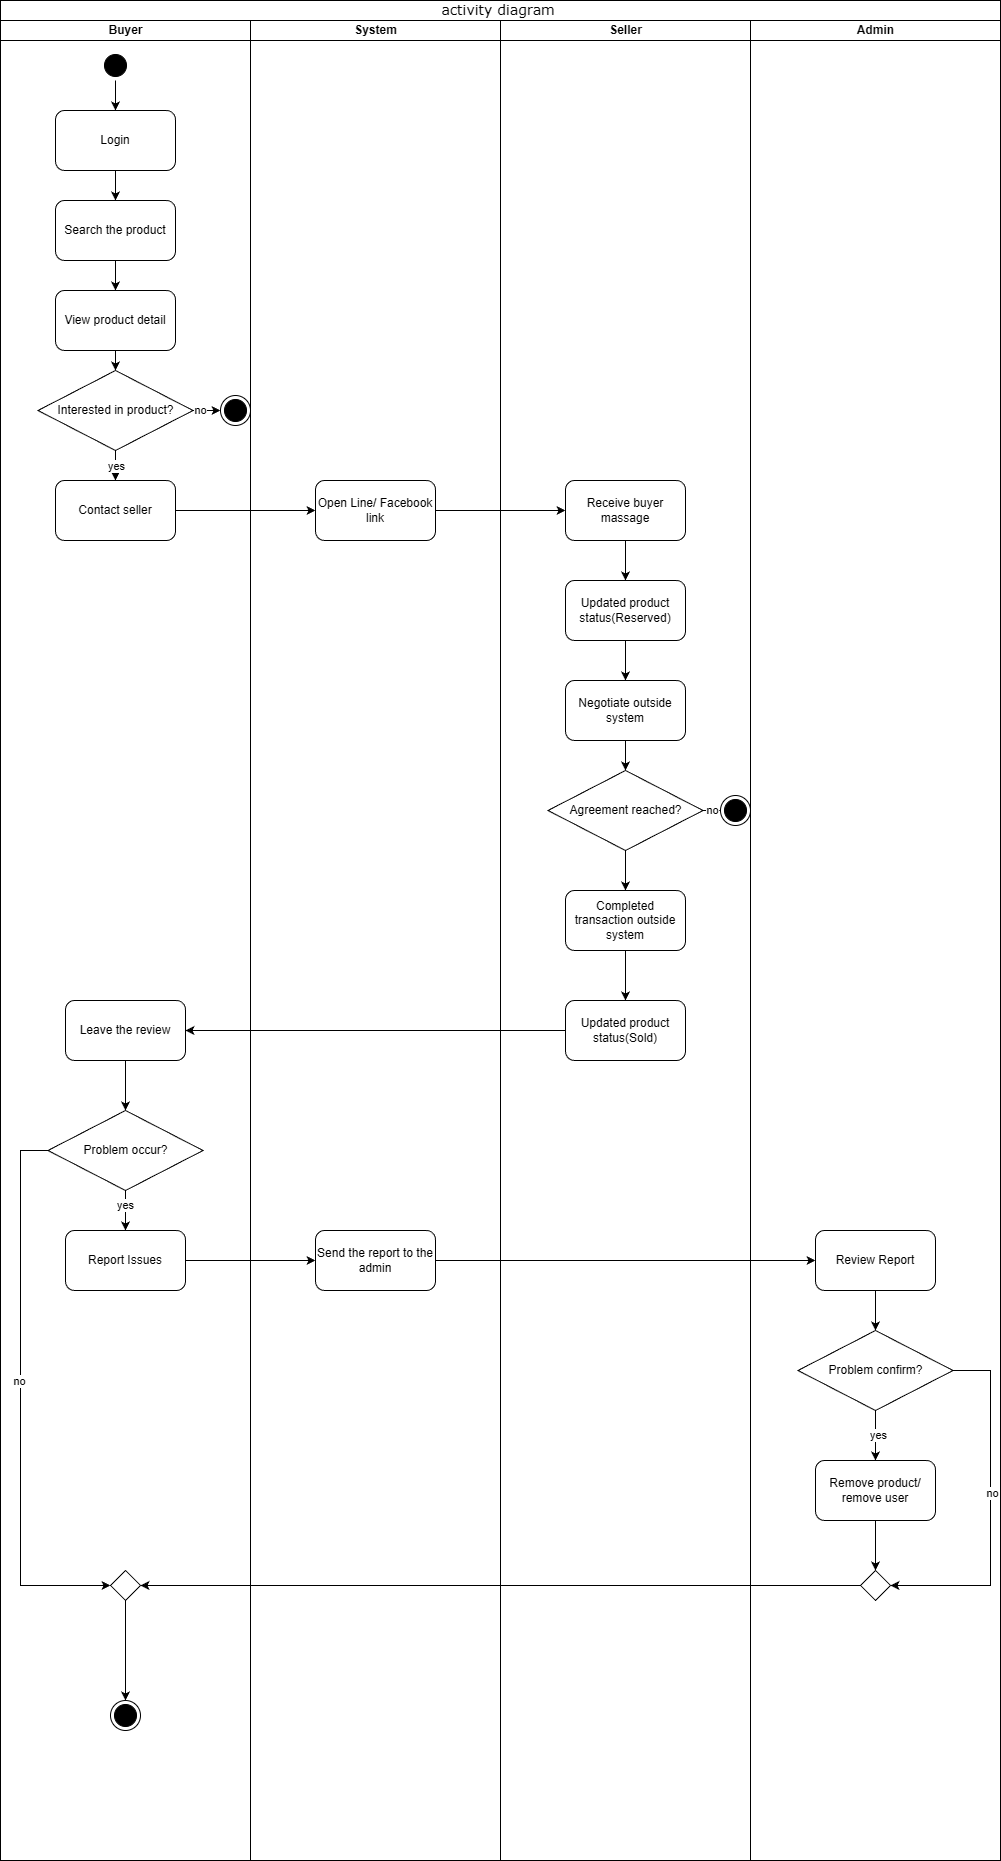

The diagram above was exported from draw.io. Its source (the exported page's mxGraphModel, read from the mxfile embedded in the PNG):
<mxGraphModel dx="2066" dy="1103" grid="1" gridSize="10" guides="1" tooltips="1" connect="1" arrows="1" fold="1" page="1" pageScale="1" pageWidth="850" pageHeight="1100" math="0" shadow="0">
  <root>
    <mxCell id="0" />
    <mxCell id="1" parent="0" />
    <mxCell id="Nrg6Hp__v6s2k60t9AWU-26" parent="1" style="swimlane;html=1;childLayout=stackLayout;startSize=20;rounded=0;shadow=0;comic=0;labelBackgroundColor=none;strokeWidth=1;fontFamily=Verdana;fontSize=12;align=center;fontStyle=0" value="&lt;font style=&quot;font-size: 14px;&quot;&gt;activity diagram&amp;nbsp;&lt;/font&gt;" vertex="1">
      <mxGeometry height="1860" width="1000" x="150" y="90" as="geometry" />
    </mxCell>
    <mxCell id="Nrg6Hp__v6s2k60t9AWU-27" parent="Nrg6Hp__v6s2k60t9AWU-26" style="swimlane;html=1;startSize=20;" value="Buyer" vertex="1">
      <mxGeometry height="1840" width="250" y="20" as="geometry" />
    </mxCell>
    <mxCell id="X3lXZLf4l2AyBZa4VrsP-39" edge="1" parent="Nrg6Hp__v6s2k60t9AWU-27" source="X3lXZLf4l2AyBZa4VrsP-4" style="edgeStyle=none;rounded=0;orthogonalLoop=1;jettySize=auto;html=1;exitX=0.5;exitY=1;exitDx=0;exitDy=0;entryX=0.5;entryY=0;entryDx=0;entryDy=0;" target="X3lXZLf4l2AyBZa4VrsP-9">
      <mxGeometry relative="1" as="geometry" />
    </mxCell>
    <mxCell id="X3lXZLf4l2AyBZa4VrsP-4" parent="Nrg6Hp__v6s2k60t9AWU-27" style="rounded=1;whiteSpace=wrap;html=1;" value="Search the product" vertex="1">
      <mxGeometry height="60" width="120" x="55" y="180" as="geometry" />
    </mxCell>
    <mxCell id="X3lXZLf4l2AyBZa4VrsP-40" edge="1" parent="Nrg6Hp__v6s2k60t9AWU-27" source="X3lXZLf4l2AyBZa4VrsP-9" style="edgeStyle=none;rounded=0;orthogonalLoop=1;jettySize=auto;html=1;" target="X3lXZLf4l2AyBZa4VrsP-11" value="">
      <mxGeometry relative="1" as="geometry" />
    </mxCell>
    <mxCell id="X3lXZLf4l2AyBZa4VrsP-9" parent="Nrg6Hp__v6s2k60t9AWU-27" style="rounded=1;whiteSpace=wrap;html=1;" value="View product detail" vertex="1">
      <mxGeometry height="60" width="120" x="55" y="270" as="geometry" />
    </mxCell>
    <mxCell id="X3lXZLf4l2AyBZa4VrsP-41" edge="1" parent="Nrg6Hp__v6s2k60t9AWU-27" source="X3lXZLf4l2AyBZa4VrsP-11" style="edgeStyle=none;rounded=0;orthogonalLoop=1;jettySize=auto;html=1;" target="X3lXZLf4l2AyBZa4VrsP-13" value="">
      <mxGeometry relative="1" as="geometry" />
    </mxCell>
    <mxCell id="X3lXZLf4l2AyBZa4VrsP-42" edge="1" parent="Nrg6Hp__v6s2k60t9AWU-27" source="X3lXZLf4l2AyBZa4VrsP-11" style="edgeStyle=none;rounded=0;orthogonalLoop=1;jettySize=auto;html=1;" target="X3lXZLf4l2AyBZa4VrsP-12" value="">
      <mxGeometry relative="1" as="geometry" />
    </mxCell>
    <mxCell id="X3lXZLf4l2AyBZa4VrsP-43" connectable="0" parent="X3lXZLf4l2AyBZa4VrsP-42" style="edgeLabel;html=1;align=center;verticalAlign=middle;resizable=0;points=[];" value="no" vertex="1">
      <mxGeometry relative="1" x="-0.4922" y="1" as="geometry">
        <mxPoint as="offset" />
      </mxGeometry>
    </mxCell>
    <mxCell id="X3lXZLf4l2AyBZa4VrsP-71" edge="1" parent="Nrg6Hp__v6s2k60t9AWU-27" source="X3lXZLf4l2AyBZa4VrsP-11" style="edgeStyle=none;rounded=0;orthogonalLoop=1;jettySize=auto;html=1;" target="X3lXZLf4l2AyBZa4VrsP-13" value="">
      <mxGeometry relative="1" as="geometry" />
    </mxCell>
    <mxCell id="X3lXZLf4l2AyBZa4VrsP-72" connectable="0" parent="X3lXZLf4l2AyBZa4VrsP-71" style="edgeLabel;html=1;align=center;verticalAlign=middle;resizable=0;points=[];" value="yes" vertex="1">
      <mxGeometry relative="1" x="-0.0092" as="geometry">
        <mxPoint as="offset" />
      </mxGeometry>
    </mxCell>
    <mxCell id="X3lXZLf4l2AyBZa4VrsP-11" parent="Nrg6Hp__v6s2k60t9AWU-27" style="rhombus;whiteSpace=wrap;html=1;" value="Interested in product?" vertex="1">
      <mxGeometry height="80" width="155" x="37.5" y="350" as="geometry" />
    </mxCell>
    <mxCell id="X3lXZLf4l2AyBZa4VrsP-12" parent="Nrg6Hp__v6s2k60t9AWU-27" style="ellipse;html=1;shape=endState;fillColor=#000000;strokeColor=#000000;" value="" vertex="1">
      <mxGeometry height="30" width="30" x="220" y="375" as="geometry" />
    </mxCell>
    <mxCell id="X3lXZLf4l2AyBZa4VrsP-13" parent="Nrg6Hp__v6s2k60t9AWU-27" style="rounded=1;whiteSpace=wrap;html=1;" value="Contact seller" vertex="1">
      <mxGeometry height="60" width="120" x="55" y="460" as="geometry" />
    </mxCell>
    <mxCell id="X3lXZLf4l2AyBZa4VrsP-55" edge="1" parent="Nrg6Hp__v6s2k60t9AWU-27" source="X3lXZLf4l2AyBZa4VrsP-25" style="edgeStyle=none;rounded=0;orthogonalLoop=1;jettySize=auto;html=1;" target="X3lXZLf4l2AyBZa4VrsP-26" value="">
      <mxGeometry relative="1" as="geometry" />
    </mxCell>
    <mxCell id="X3lXZLf4l2AyBZa4VrsP-25" parent="Nrg6Hp__v6s2k60t9AWU-27" style="rounded=1;whiteSpace=wrap;html=1;" value="Leave the review" vertex="1">
      <mxGeometry height="60" width="120" x="65" y="980" as="geometry" />
    </mxCell>
    <mxCell id="X3lXZLf4l2AyBZa4VrsP-56" edge="1" parent="Nrg6Hp__v6s2k60t9AWU-27" source="X3lXZLf4l2AyBZa4VrsP-26" style="edgeStyle=none;rounded=0;orthogonalLoop=1;jettySize=auto;html=1;" target="X3lXZLf4l2AyBZa4VrsP-27" value="">
      <mxGeometry relative="1" as="geometry" />
    </mxCell>
    <mxCell id="X3lXZLf4l2AyBZa4VrsP-66" connectable="0" parent="X3lXZLf4l2AyBZa4VrsP-56" style="edgeLabel;html=1;align=center;verticalAlign=middle;resizable=0;points=[];" value="yes" vertex="1">
      <mxGeometry relative="1" x="-0.2914" y="-1" as="geometry">
        <mxPoint as="offset" />
      </mxGeometry>
    </mxCell>
    <mxCell id="X3lXZLf4l2AyBZa4VrsP-67" edge="1" parent="Nrg6Hp__v6s2k60t9AWU-27" source="X3lXZLf4l2AyBZa4VrsP-26" style="edgeStyle=none;rounded=0;orthogonalLoop=1;jettySize=auto;html=1;entryX=0;entryY=0.5;entryDx=0;entryDy=0;" target="X3lXZLf4l2AyBZa4VrsP-35">
      <mxGeometry relative="1" as="geometry">
        <Array as="points">
          <mxPoint x="20" y="1130" />
          <mxPoint x="20" y="1565" />
        </Array>
      </mxGeometry>
    </mxCell>
    <mxCell id="X3lXZLf4l2AyBZa4VrsP-68" connectable="0" parent="X3lXZLf4l2AyBZa4VrsP-67" style="edgeLabel;html=1;align=center;verticalAlign=middle;resizable=0;points=[];" value="no" vertex="1">
      <mxGeometry relative="1" x="-0.0677" y="-2" as="geometry">
        <mxPoint as="offset" />
      </mxGeometry>
    </mxCell>
    <mxCell id="X3lXZLf4l2AyBZa4VrsP-26" parent="Nrg6Hp__v6s2k60t9AWU-27" style="rhombus;whiteSpace=wrap;html=1;" value="Problem occur?" vertex="1">
      <mxGeometry height="80" width="155" x="47.5" y="1090" as="geometry" />
    </mxCell>
    <mxCell id="X3lXZLf4l2AyBZa4VrsP-27" parent="Nrg6Hp__v6s2k60t9AWU-27" style="rounded=1;whiteSpace=wrap;html=1;" value="Report Issues" vertex="1">
      <mxGeometry height="60" width="120" x="65" y="1210" as="geometry" />
    </mxCell>
    <mxCell id="X3lXZLf4l2AyBZa4VrsP-74" edge="1" parent="Nrg6Hp__v6s2k60t9AWU-27" source="X3lXZLf4l2AyBZa4VrsP-35" style="edgeStyle=none;rounded=0;orthogonalLoop=1;jettySize=auto;html=1;entryX=0.5;entryY=0;entryDx=0;entryDy=0;" target="X3lXZLf4l2AyBZa4VrsP-36">
      <mxGeometry relative="1" as="geometry" />
    </mxCell>
    <mxCell id="X3lXZLf4l2AyBZa4VrsP-35" parent="Nrg6Hp__v6s2k60t9AWU-27" style="rhombus;whiteSpace=wrap;html=1;" value="" vertex="1">
      <mxGeometry height="30" width="30" x="110" y="1550" as="geometry" />
    </mxCell>
    <mxCell id="X3lXZLf4l2AyBZa4VrsP-36" parent="Nrg6Hp__v6s2k60t9AWU-27" style="ellipse;html=1;shape=endState;fillColor=#000000;strokeColor=#000000;" value="" vertex="1">
      <mxGeometry height="30" width="30" x="110" y="1680" as="geometry" />
    </mxCell>
    <mxCell id="D-QFFcHG27eTmIGuB9r8-3" edge="1" parent="Nrg6Hp__v6s2k60t9AWU-27" source="X3lXZLf4l2AyBZa4VrsP-3" style="edgeStyle=orthogonalEdgeStyle;rounded=0;orthogonalLoop=1;jettySize=auto;html=1;" target="X3lXZLf4l2AyBZa4VrsP-4" value="">
      <mxGeometry relative="1" as="geometry" />
    </mxCell>
    <mxCell id="X3lXZLf4l2AyBZa4VrsP-3" parent="Nrg6Hp__v6s2k60t9AWU-27" style="rounded=1;whiteSpace=wrap;html=1;" value="Login" vertex="1">
      <mxGeometry height="60" width="120" x="55" y="90" as="geometry" />
    </mxCell>
    <mxCell id="X3lXZLf4l2AyBZa4VrsP-37" edge="1" parent="Nrg6Hp__v6s2k60t9AWU-27" source="Nrg6Hp__v6s2k60t9AWU-28" style="edgeStyle=none;rounded=0;orthogonalLoop=1;jettySize=auto;html=1;" target="X3lXZLf4l2AyBZa4VrsP-3" value="">
      <mxGeometry relative="1" as="geometry" />
    </mxCell>
    <mxCell id="Nrg6Hp__v6s2k60t9AWU-28" parent="Nrg6Hp__v6s2k60t9AWU-27" style="ellipse;html=1;shape=startState;fillColor=#000000;strokeColor=#000000;strokeWidth=1;perimeterSpacing=0;" value="" vertex="1">
      <mxGeometry height="30" width="30" x="100" y="30" as="geometry" />
    </mxCell>
    <mxCell id="Nrg6Hp__v6s2k60t9AWU-30" parent="Nrg6Hp__v6s2k60t9AWU-26" style="swimlane;html=1;startSize=20;" value="System" vertex="1">
      <mxGeometry height="1840" width="250" x="250" y="20" as="geometry" />
    </mxCell>
    <mxCell id="X3lXZLf4l2AyBZa4VrsP-14" parent="Nrg6Hp__v6s2k60t9AWU-30" style="rounded=1;whiteSpace=wrap;html=1;" value="Open Line/ Facebook link" vertex="1">
      <mxGeometry height="60" width="120" x="65" y="460" as="geometry" />
    </mxCell>
    <mxCell id="X3lXZLf4l2AyBZa4VrsP-29" parent="Nrg6Hp__v6s2k60t9AWU-30" style="rounded=1;whiteSpace=wrap;html=1;" value="Send the report to the admin" vertex="1">
      <mxGeometry height="60" width="120" x="65" y="1210" as="geometry" />
    </mxCell>
    <mxCell id="Nrg6Hp__v6s2k60t9AWU-31" parent="Nrg6Hp__v6s2k60t9AWU-26" style="swimlane;html=1;startSize=20;" value="Seller" vertex="1">
      <mxGeometry height="1840" width="250" x="500" y="20" as="geometry">
        <mxRectangle height="1070" width="40" x="500" y="20" as="alternateBounds" />
      </mxGeometry>
    </mxCell>
    <mxCell id="X3lXZLf4l2AyBZa4VrsP-46" edge="1" parent="Nrg6Hp__v6s2k60t9AWU-31" source="X3lXZLf4l2AyBZa4VrsP-15" style="edgeStyle=none;rounded=0;orthogonalLoop=1;jettySize=auto;html=1;entryX=0.5;entryY=0;entryDx=0;entryDy=0;" target="X3lXZLf4l2AyBZa4VrsP-22">
      <mxGeometry relative="1" as="geometry" />
    </mxCell>
    <mxCell id="X3lXZLf4l2AyBZa4VrsP-15" parent="Nrg6Hp__v6s2k60t9AWU-31" style="rounded=1;whiteSpace=wrap;html=1;" value="Receive buyer massage" vertex="1">
      <mxGeometry height="60" width="120" x="65" y="460" as="geometry" />
    </mxCell>
    <mxCell id="X3lXZLf4l2AyBZa4VrsP-48" edge="1" parent="Nrg6Hp__v6s2k60t9AWU-31" source="X3lXZLf4l2AyBZa4VrsP-17" style="edgeStyle=none;rounded=0;orthogonalLoop=1;jettySize=auto;html=1;entryX=0.5;entryY=0;entryDx=0;entryDy=0;" target="X3lXZLf4l2AyBZa4VrsP-19">
      <mxGeometry relative="1" as="geometry" />
    </mxCell>
    <mxCell id="X3lXZLf4l2AyBZa4VrsP-17" parent="Nrg6Hp__v6s2k60t9AWU-31" style="rounded=1;whiteSpace=wrap;html=1;" value="Negotiate outside system" vertex="1">
      <mxGeometry height="60" width="120" x="65" y="660" as="geometry" />
    </mxCell>
    <mxCell id="X3lXZLf4l2AyBZa4VrsP-49" edge="1" parent="Nrg6Hp__v6s2k60t9AWU-31" source="X3lXZLf4l2AyBZa4VrsP-19" style="edgeStyle=none;rounded=0;orthogonalLoop=1;jettySize=auto;html=1;entryX=0;entryY=0.5;entryDx=0;entryDy=0;" target="X3lXZLf4l2AyBZa4VrsP-20">
      <mxGeometry relative="1" as="geometry" />
    </mxCell>
    <mxCell id="X3lXZLf4l2AyBZa4VrsP-50" connectable="0" parent="X3lXZLf4l2AyBZa4VrsP-49" style="edgeLabel;html=1;align=center;verticalAlign=middle;resizable=0;points=[];" value="no" vertex="1">
      <mxGeometry relative="1" x="-0.0049" y="1" as="geometry">
        <mxPoint as="offset" />
      </mxGeometry>
    </mxCell>
    <mxCell id="X3lXZLf4l2AyBZa4VrsP-53" edge="1" parent="Nrg6Hp__v6s2k60t9AWU-31" source="X3lXZLf4l2AyBZa4VrsP-19" style="edgeStyle=none;rounded=0;orthogonalLoop=1;jettySize=auto;html=1;" target="X3lXZLf4l2AyBZa4VrsP-21" value="">
      <mxGeometry relative="1" as="geometry" />
    </mxCell>
    <mxCell id="X3lXZLf4l2AyBZa4VrsP-19" parent="Nrg6Hp__v6s2k60t9AWU-31" style="rhombus;whiteSpace=wrap;html=1;" value="Agreement reached?" vertex="1">
      <mxGeometry height="80" width="155" x="47.5" y="750" as="geometry" />
    </mxCell>
    <mxCell id="X3lXZLf4l2AyBZa4VrsP-20" parent="Nrg6Hp__v6s2k60t9AWU-31" style="ellipse;html=1;shape=endState;fillColor=#000000;strokeColor=#000000;" value="" vertex="1">
      <mxGeometry height="30" width="30" x="220" y="775" as="geometry" />
    </mxCell>
    <mxCell id="X3lXZLf4l2AyBZa4VrsP-54" edge="1" parent="Nrg6Hp__v6s2k60t9AWU-31" source="X3lXZLf4l2AyBZa4VrsP-21" style="edgeStyle=none;rounded=0;orthogonalLoop=1;jettySize=auto;html=1;" target="X3lXZLf4l2AyBZa4VrsP-24" value="">
      <mxGeometry relative="1" as="geometry" />
    </mxCell>
    <mxCell id="X3lXZLf4l2AyBZa4VrsP-21" parent="Nrg6Hp__v6s2k60t9AWU-31" style="rounded=1;whiteSpace=wrap;html=1;" value="Completed transaction outside system" vertex="1">
      <mxGeometry height="60" width="120" x="65" y="870" as="geometry" />
    </mxCell>
    <mxCell id="X3lXZLf4l2AyBZa4VrsP-47" edge="1" parent="Nrg6Hp__v6s2k60t9AWU-31" source="X3lXZLf4l2AyBZa4VrsP-22" style="edgeStyle=none;rounded=0;orthogonalLoop=1;jettySize=auto;html=1;entryX=0.5;entryY=0;entryDx=0;entryDy=0;" target="X3lXZLf4l2AyBZa4VrsP-17">
      <mxGeometry relative="1" as="geometry" />
    </mxCell>
    <mxCell id="X3lXZLf4l2AyBZa4VrsP-22" parent="Nrg6Hp__v6s2k60t9AWU-31" style="rounded=1;whiteSpace=wrap;html=1;" value="Updated product status(Reserved)" vertex="1">
      <mxGeometry height="60" width="120" x="65" y="560" as="geometry" />
    </mxCell>
    <mxCell id="X3lXZLf4l2AyBZa4VrsP-24" parent="Nrg6Hp__v6s2k60t9AWU-31" style="rounded=1;whiteSpace=wrap;html=1;" value="Updated product status(Sold)" vertex="1">
      <mxGeometry height="60" width="120" x="65" y="980" as="geometry" />
    </mxCell>
    <mxCell id="X3lXZLf4l2AyBZa4VrsP-44" edge="1" parent="Nrg6Hp__v6s2k60t9AWU-26" source="X3lXZLf4l2AyBZa4VrsP-13" style="edgeStyle=none;rounded=0;orthogonalLoop=1;jettySize=auto;html=1;" target="X3lXZLf4l2AyBZa4VrsP-14">
      <mxGeometry relative="1" as="geometry" />
    </mxCell>
    <mxCell id="X3lXZLf4l2AyBZa4VrsP-45" edge="1" parent="Nrg6Hp__v6s2k60t9AWU-26" source="X3lXZLf4l2AyBZa4VrsP-14" style="edgeStyle=none;rounded=0;orthogonalLoop=1;jettySize=auto;html=1;entryX=0;entryY=0.5;entryDx=0;entryDy=0;" target="X3lXZLf4l2AyBZa4VrsP-15">
      <mxGeometry relative="1" as="geometry" />
    </mxCell>
    <mxCell id="X3lXZLf4l2AyBZa4VrsP-57" edge="1" parent="Nrg6Hp__v6s2k60t9AWU-26" source="X3lXZLf4l2AyBZa4VrsP-27" style="edgeStyle=none;rounded=0;orthogonalLoop=1;jettySize=auto;html=1;" target="X3lXZLf4l2AyBZa4VrsP-29">
      <mxGeometry relative="1" as="geometry" />
    </mxCell>
    <mxCell id="Nrg6Hp__v6s2k60t9AWU-32" parent="Nrg6Hp__v6s2k60t9AWU-26" style="swimlane;html=1;startSize=20;" value="Admin" vertex="1">
      <mxGeometry height="1840" width="250" x="750" y="20" as="geometry">
        <mxRectangle height="1070" width="40" x="500" y="20" as="alternateBounds" />
      </mxGeometry>
    </mxCell>
    <mxCell id="X3lXZLf4l2AyBZa4VrsP-59" edge="1" parent="Nrg6Hp__v6s2k60t9AWU-32" source="X3lXZLf4l2AyBZa4VrsP-30" style="edgeStyle=none;rounded=0;orthogonalLoop=1;jettySize=auto;html=1;entryX=0.5;entryY=0;entryDx=0;entryDy=0;" target="X3lXZLf4l2AyBZa4VrsP-31">
      <mxGeometry relative="1" as="geometry" />
    </mxCell>
    <mxCell id="X3lXZLf4l2AyBZa4VrsP-30" parent="Nrg6Hp__v6s2k60t9AWU-32" style="rounded=1;whiteSpace=wrap;html=1;" value="Review Report" vertex="1">
      <mxGeometry height="60" width="120" x="65" y="1210" as="geometry" />
    </mxCell>
    <mxCell id="X3lXZLf4l2AyBZa4VrsP-60" edge="1" parent="Nrg6Hp__v6s2k60t9AWU-32" source="X3lXZLf4l2AyBZa4VrsP-31" style="edgeStyle=none;rounded=0;orthogonalLoop=1;jettySize=auto;html=1;entryX=0.5;entryY=0;entryDx=0;entryDy=0;" target="X3lXZLf4l2AyBZa4VrsP-32">
      <mxGeometry relative="1" as="geometry" />
    </mxCell>
    <mxCell id="X3lXZLf4l2AyBZa4VrsP-61" connectable="0" parent="X3lXZLf4l2AyBZa4VrsP-60" style="edgeLabel;html=1;align=center;verticalAlign=middle;resizable=0;points=[];" value="yes" vertex="1">
      <mxGeometry relative="1" x="-0.0331" y="2" as="geometry">
        <mxPoint as="offset" />
      </mxGeometry>
    </mxCell>
    <mxCell id="X3lXZLf4l2AyBZa4VrsP-63" edge="1" parent="Nrg6Hp__v6s2k60t9AWU-32" source="X3lXZLf4l2AyBZa4VrsP-31" style="edgeStyle=none;rounded=0;orthogonalLoop=1;jettySize=auto;html=1;entryX=1;entryY=0.5;entryDx=0;entryDy=0;" target="X3lXZLf4l2AyBZa4VrsP-33">
      <mxGeometry relative="1" as="geometry">
        <Array as="points">
          <mxPoint x="240" y="1350" />
          <mxPoint x="240" y="1565" />
        </Array>
      </mxGeometry>
    </mxCell>
    <mxCell id="X3lXZLf4l2AyBZa4VrsP-70" connectable="0" parent="X3lXZLf4l2AyBZa4VrsP-63" style="edgeLabel;html=1;align=center;verticalAlign=middle;resizable=0;points=[];" value="no" vertex="1">
      <mxGeometry relative="1" x="-0.0925" y="1" as="geometry">
        <mxPoint as="offset" />
      </mxGeometry>
    </mxCell>
    <mxCell id="X3lXZLf4l2AyBZa4VrsP-31" parent="Nrg6Hp__v6s2k60t9AWU-32" style="rhombus;whiteSpace=wrap;html=1;" value="Problem confirm?" vertex="1">
      <mxGeometry height="80" width="155" x="47.5" y="1310" as="geometry" />
    </mxCell>
    <mxCell id="X3lXZLf4l2AyBZa4VrsP-64" edge="1" parent="Nrg6Hp__v6s2k60t9AWU-32" source="X3lXZLf4l2AyBZa4VrsP-32" style="edgeStyle=none;rounded=0;orthogonalLoop=1;jettySize=auto;html=1;entryX=0.5;entryY=0;entryDx=0;entryDy=0;" target="X3lXZLf4l2AyBZa4VrsP-33">
      <mxGeometry relative="1" as="geometry" />
    </mxCell>
    <mxCell id="X3lXZLf4l2AyBZa4VrsP-32" parent="Nrg6Hp__v6s2k60t9AWU-32" style="rounded=1;whiteSpace=wrap;html=1;" value="Remove product/ remove user" vertex="1">
      <mxGeometry height="60" width="120" x="65" y="1440" as="geometry" />
    </mxCell>
    <mxCell id="X3lXZLf4l2AyBZa4VrsP-33" parent="Nrg6Hp__v6s2k60t9AWU-32" style="rhombus;whiteSpace=wrap;html=1;" value="" vertex="1">
      <mxGeometry height="30" width="30" x="110" y="1550" as="geometry" />
    </mxCell>
    <mxCell id="X3lXZLf4l2AyBZa4VrsP-58" edge="1" parent="Nrg6Hp__v6s2k60t9AWU-26" source="X3lXZLf4l2AyBZa4VrsP-29" style="edgeStyle=none;rounded=0;orthogonalLoop=1;jettySize=auto;html=1;" target="X3lXZLf4l2AyBZa4VrsP-30">
      <mxGeometry relative="1" as="geometry" />
    </mxCell>
    <mxCell id="X3lXZLf4l2AyBZa4VrsP-65" edge="1" parent="Nrg6Hp__v6s2k60t9AWU-26" source="X3lXZLf4l2AyBZa4VrsP-33" style="edgeStyle=none;rounded=0;orthogonalLoop=1;jettySize=auto;html=1;entryX=1;entryY=0.5;entryDx=0;entryDy=0;" target="X3lXZLf4l2AyBZa4VrsP-35">
      <mxGeometry relative="1" as="geometry" />
    </mxCell>
    <mxCell id="X3lXZLf4l2AyBZa4VrsP-69" edge="1" parent="Nrg6Hp__v6s2k60t9AWU-26" source="X3lXZLf4l2AyBZa4VrsP-24" style="edgeStyle=none;rounded=0;orthogonalLoop=1;jettySize=auto;html=1;entryX=1;entryY=0.5;entryDx=0;entryDy=0;" target="X3lXZLf4l2AyBZa4VrsP-25">
      <mxGeometry relative="1" as="geometry" />
    </mxCell>
  </root>
</mxGraphModel>